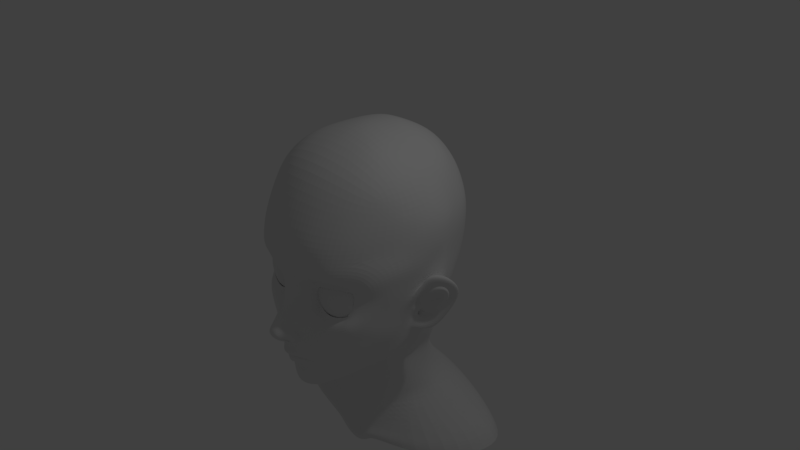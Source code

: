 # Source: CharacterTutorial.blend  (saved by Blender 2.79.0; exported with 4.5.12 LTS)
import bpy
from mathutils import Matrix  # noqa: F401  (used for matrix-valued properties, if any)

bpy.ops.wm.read_factory_settings(use_empty=True)
scene = bpy.context.scene
scene.name = 'Scene'

# ---- collections
col_collection_1 = bpy.data.collections.new('Collection 1'); scene.collection.children.link(col_collection_1)

# ---- world
world_world = bpy.data.worlds.new('World'); scene.world = world_world
world_world.color = (0.05088, 0.05088, 0.05088)
world_world.use_sun_shadow = False
world_world.sun_shadow_jitter_overblur = 0.0
world_world.cycles.sampling_method = 'MANUAL'

# ---- cameras
cam_camera = bpy.data.cameras.new('Camera')
cam_camera.clip_end = 100.0
cam_camera.lens = 35.0
cam_camera.sensor_width = 32.0
cam_camera.sensor_height = 18.0
cam_camera.ortho_scale = 7.314
cam_camera.dof.focus_distance = 0.0
cam_camera.dof.aperture_fstop = 128.0

# ---- lights
light_lamp = bpy.data.lights.new('Lamp', 'POINT')
light_lamp.transmission_factor = 0.0
light_lamp.cutoff_distance = 30.0
light_lamp.energy = 100.0
light_lamp.shadow_buffer_clip_start = 1.001
light_lamp.shadow_soft_size = 0.1
light_lamp.shadow_maximum_resolution = 0.006
light_lamp.use_absolute_resolution = True

# ---- meshes
me_plane = bpy.data.meshes.new('Plane')
me_plane.from_pydata([(3.926, -2.542, 13.41), (3.765, 0.1757, 13.91), (4.498, 1.382, 13.99), (9.94, 1.68, 11.99), (9.032, -2.993, 12.51), (9.912, -1.399, 12.29), (8.653, 2.042, 13.11), (4.212, -3.072, 13.24), (5.868, -3.561, 13.67), (5.76, 1.768, 14.03), (2.257, 2.732, 16.71), (2.914, 1.32, 15.37), (4.02, 2.672, 16.31), (11.05, 1.817, 11.5), (9.603, -3.697, 13.49), (10.48, -1.861, 11.76), (9.567, 2.978, 13.63), (4.205, -4.263, 14.58), (6.474, -4.438, 14.42), (5.813, 2.964, 15.34), (4.161, 4.355, 16.7), (12.49, 3.288, 11.25), (10.1, -5.092, 13.27), (11.72, -2.438, 10.68), (10.23, 4.994, 13.56), (3.636, -5.508, 15.1), (10.29, -7.328, 11.13), (5.861, 4.526, 16.23), (0.0, 2.634, 16.91), (0.0, 4.301, 17.4), (0.0, -1.431, 17.04), (0.0, 1.178, 16.67), (0.0, -2.816, 17.8), (2.411, -3.68, 16.29), (2.587, -2.258, 15.25), (2.482, 4.295, 17.13), (1.493, 1.194, 16.47), (1.045, -3.005, 17.64), (1.067, -1.61, 16.91), (0.0, -6.588, 20.61), (0.8692, -6.75, 20.37), (0.0, -7.312, 20.39), (0.7908, -7.225, 20.2), (0.0, -8.968, 18.36), (0.4935, -8.914, 18.17), (0.0, -10.61, 17.8), (0.9806, -10.3, 17.66), (0.0, -11.21, 18.11), (0.8516, -10.91, 17.9), (4.756, -12.78, 14.43), (4.219, -12.7, 15.02), (0.0, -14.15, 16.06), (0.0, -13.29, 17.32), (2.215, -13.11, 16.01), (2.231, -13.64, 15.58), (3.312, -12.14, 15.67), (3.728, -11.92, 15.23), (1.058, -13.29, 16.63), (0.9309, -13.94, 16.0), (5.402, -12.87, 13.97), (0.0, -14.87, 15.6), (2.602, -14.52, 14.82), (5.05, -11.24, 14.95), (1.094, -15.02, 15.11), (0.0, -9.869, 17.74), (0.6695, -9.706, 17.62), (0.0, -19.67, 13.7), (2.344, -18.99, 13.19), (1.238, -19.45, 13.56), (0.0, -18.24, 15.64), (1.134, -18.06, 15.41), (3.127, -17.26, 14.22), (0.0, -18.73, 6.173), (2.699, -17.76, 5.612), (1.238, -18.22, 5.854), (10.57, -12.67, 5.1), (9.662, -11.74, 7.429), (11.88, -10.27, 3.488), (11.15, -9.775, 6.076), (15.16, 4.456, 2.536), (0.0, -3.919, 18.8), (0.0, -5.012, 19.72), (1.03, -5.09, 19.48), (1.058, -4.017, 18.57), (2.691, -7.388, 17.12), (3.524, -7.142, 15.88), (2.361, -8.483, 17.75), (2.715, -9.581, 16.33), (14.38, -0.5146, 4.2), (13.91, -0.1279, 5.263), (12.36, -7.318, 5.341), (12.52, -7.339, 3.52), (14.95, -0.6967, 3.589), (12.75, -5.234, 2.483), (14.9, 6.879, -3.083), (15.01, 1.582, 1.486), (15.09, 2.709, -2.428), (15.68, 0.8519, -1.621), (12.54, -7.445, -1.661), (12.97, -6.28, -1.029), (14.72, -2.075, -2.65), (14.36, -2.008, -3.921), (12.61, -8.049, 0.6414), (13.45, -6.718, -1.181), (2.827, 23.16, 1.019), (5.972, 22.12, 0.9901), (0.0, 23.67, 0.8023), (2.653, 1.856, -17.93), (5.841, 1.995, -16.36), (0.0, 2.074, -18.1), (2.764, 22.87, -5.147), (5.89, 21.68, -4.909), (0.0, 23.12, -5.334), (3.438, 19.66, 11.05), (6.118, 19.0, 10.49), (0.0, 20.02, 11.28), (4.249, -30.95, 2.387), (2.854, -31.1, 2.936), (4.545, -27.77, 2.41), (6.116, -27.04, 0.8273), (7.824, -21.5, -0.3663), (6.511, -21.85, 1.653), (8.341, -16.16, -1.021), (8.031, -16.17, 1.077), (11.39, -10.38, -1.558), (11.04, -10.38, 0.8334), (9.847, -13.5, 4.022), (11.79, -10.33, 2.349), (0.0, -19.37, 11.01), (1.263, -19.15, 10.87), (2.385, -18.74, 10.6), (0.0, -21.43, 4.984), (2.065, -22.01, 3.575), (1.159, -21.34, 4.401), (10.2, -0.2616, 12.07), (10.89, 0.03105, 11.3), (12.37, 0.3068, 9.829), (2.438, -6.578, 17.5), (2.278, -4.748, 17.25), (1.114, -16.3, 15.46), (2.654, -15.88, 14.77), (0.0, -16.24, 15.87), (6.416, -12.72, 12.95), (6.577, -9.948, 14.33), (2.319, -10.91, 16.55), (2.068, -11.34, 16.73), (3.842, -13.18, 14.86), (3.501, -12.86, 15.14), (4.369, -13.68, 14.35), (4.331, -14.79, 13.92), (5.305, -17.17, 10.8), (4.661, -16.33, 12.64), (5.24, -17.08, 8.751), (6.886, -15.81, 9.07), (6.7, -15.94, 7.253), (6.564, -14.78, 10.64), (6.602, -6.799, 15.12), (4.943, -7.786, 15.65), (13.49, -3.213, 4.346), (13.0, -3.196, 5.791), (13.73, -3.652, 2.926), (13.99, 4.308, 8.601), (13.21, 0.203, 8.169), (12.23, -3.0, 8.645), (9.467, -2.238, 12.47), (10.33, -2.832, 12.38), (11.03, -4.126, 11.79), (11.37, -5.64, 10.21), (9.696, -10.5, 10.38), (10.58, -9.107, 9.019), (12.74, -3.103, 6.949), (14.85, 4.969, 6.029), (13.58, -0.01588, 6.736), (11.9, -6.777, 7.771), (9.06, -14.09, 6.572), (8.687, -14.4, 5.212), (8.491, -13.46, 9.146), (7.896, -11.83, 11.72), (12.78, -7.922, 1.679), (13.66, -7.681, 1.815), (0.9823, -32.03, 2.743), (2.266, -27.94, 2.692), (4.83, -21.24, 2.316), (7.389, -15.81, 2.432), (9.478, -13.35, 0.9895), (10.27, -13.4, -1.282), (0.0, -22.98, 4.351), (5.611, -24.86, 1.991), (7.184, -24.32, 0.2311), (3.432, -24.92, 2.228), (0.0, -32.28, 2.41), (0.0, -27.89, 2.721), (7.255, -3.496, 13.19), (7.777, -4.188, 14.08), (8.187, -8.993, 13.43), (8.144, -6.113, 14.52), (7.449, 1.986, 13.76), (7.768, 2.924, 14.72), (8.102, 4.568, 15.57), (8.25, -3.376, 12.83), (8.714, -3.944, 13.78), (9.103, -5.723, 14.06), (9.404, -8.13, 12.54), (9.412, 1.973, 12.63), (10.66, 2.778, 12.16), (11.67, 4.464, 11.99), (8.298, -15.32, 4.363), (0.0, -18.95, 8.762), (1.252, -18.74, 8.624), (2.525, -18.3, 8.367), (4.432, -17.27, 7.097), (6.015, -16.25, 5.591), (3.553, -21.11, 2.987), (7.201, -19.0, 1.36), (4.603, -17.68, 3.655), (6.094, -16.54, 3.04), (0.0, -25.76, 3.223), (2.053, -25.11, 2.479), (5.915, -18.88, 2.711), (8.27, -18.77, -0.7219), (2.802, -24.62, 2.41), (11.4, 7.312, 12.12), (8.288, 7.053, 15.09), (13.22, 5.992, 9.936), (0.0, 7.01, 17.47), (3.692, 7.034, 17.0), (5.823, 6.992, 16.37), (3.661, 9.517, 16.75), (5.865, 9.589, 15.92), (0.0, 9.562, 17.22), (8.471, 9.663, 14.44), (11.56, 9.92, 11.14), (5.853, 14.46, 13.71), (15.35, 7.433, 1.485), (14.91, 4.726, -2.705), (3.28, 22.44, 5.149), (6.572, 21.78, 5.232), (0.0, 22.74, 5.182), (14.71, 7.033, 5.596), (2.475, 5.283, 17.2), (0.0, 5.819, 17.52), (11.64, 16.71, -4.516), (12.44, 16.89, 0.5599), (12.31, 16.95, 4.368), (0.0, 14.82, 14.89), (3.391, 14.72, 14.52), (9.409, 19.31, -4.646), (9.476, 20.03, 5.006), (9.717, 19.86, 0.7875), (9.055, 17.92, 9.541), (8.724, 13.98, 12.28), (14.43, 13.28, 0.7182), (13.94, 13.05, 5.06), (13.34, 13.69, -4.209), (11.59, 13.33, 9.399), (11.45, 16.26, 7.554), (15.33, 9.071, 1.311), (14.65, 8.637, 5.51), (14.83, 8.802, -3.526), (15.18, 10.79, 1.031), (14.51, 10.9, -4.107), (14.37, 10.48, 5.327), (6.315, -10.48, -9.552), (0.0, -10.15, -10.57), (3.089, -1.946, -17.25), (3.093, -5.11, -15.18), (0.0, -5.111, -15.47), (0.0, -1.735, -17.13), (5.936, -1.578, -15.47), (6.495, -4.779, -13.12), (3.136, -20.77, -11.39), (6.104, -20.86, -9.901), (0.0, -20.82, -11.56), (2.907, -10.13, -10.66), (2.946, -13.45, -9.964), (6.214, -13.38, -8.737), (0.0, -13.48, -9.883), (2.987, -15.96, -9.59), (6.052, -15.95, -8.174), (0.0, -15.99, -9.508), (2.957, -18.27, -10.15), (6.005, -18.18, -8.757), (0.0, -18.3, -10.06), (9.396, -13.8, -4.976), (9.213, -13.63, -6.604), (8.177, -16.15, -4.651), (8.164, -16.14, -6.468), (8.11, -18.43, -4.565), (7.969, -18.08, -6.5), (8.417, -21.09, -5.057), (8.139, -20.94, -7.385), (9.077, -10.72, -7.509), (10.39, -10.76, -5.379), (6.428, -7.819, -11.14), (0.0, -7.957, -12.89), (3.004, -7.931, -12.82), (10.97, -7.792, -6.172), (9.269, -7.893, -8.717), (3.511, -23.01, -12.75), (6.781, -23.11, -11.17), (9.051, -23.3, -8.267), (4.658, -26.58, -15.88), (9.672, -26.56, -13.89), (13.79, -26.55, -10.33), (10.6, -24.94, -9.349), (7.798, -24.88, -12.6), (3.947, -24.86, -14.39), (0.0, -23.12, -13.05), (0.0, -26.7, -16.51), (0.0, -24.9, -15.01), (9.392, -23.25, -5.479), (11.17, -25.1, -5.888), (15.71, -26.56, -6.181), (19.68, -27.21, -6.173), (22.29, -28.72, -6.158), (17.51, -28.08, -10.92), (20.73, -29.61, -11.16), (15.48, -29.63, 1.328), (17.21, -30.65, 2.031), (3.862, -32.49, 3.226), (4.053, -33.19, 4.01), (1.288, -34.19, 3.18), (1.522, -35.09, 4.128), (0.0, -34.34, 2.882), (0.0, -35.78, 4.086), (2.411, -33.34, 3.333), (2.972, -34.11, 4.145), (17.8, -31.83, 2.257), (4.488, -33.91, 3.85), (1.837, -36.14, 3.963), (0.0, -36.68, 3.963), (3.512, -34.86, 3.963), (5.54, -28.12, -16.77), (11.89, -28.09, -14.62), (0.0, -28.31, -17.42), (6.484, -29.69, -16.92), (13.37, -29.63, -15.04), (0.0, -29.6, -17.73), (23.82, -30.67, -6.069), (21.67, -30.96, -11.14), (7.386, -31.58, -16.79), (14.75, -31.4, -15.04), (0.0, -31.51, -17.95), (13.41, -28.49, 0.461), (11.37, -10.53, -2.961), (9.904, -13.61, -2.627), (8.254, -16.15, -2.302), (8.129, -18.74, -2.076), (8.254, -21.34, -1.978), (12.18, -7.894, -3.212), (8.35, -23.9, -1.892), (8.422, -26.22, -1.772), (2.717, 12.65, -16.86), (5.779, 12.8, -15.19), (0.0, 12.04, -17.69), (10.65, 13.37, -10.13), (8.735, 12.86, -12.77), (11.59, 10.65, -10.23), (9.585, 10.33, -12.99), (2.734, 9.917, -17.73), (5.925, 10.1, -16.04), (0.0, 9.58, -18.37), (9.538, 2.397, -13.04), (9.572, -0.9722, -12.04), (9.432, -4.527, -10.43), (9.017, 16.27, -10.14), (11.44, -3.949, -7.737), (5.685, 17.79, -11.97), (2.711, 18.52, -13.04), (11.61, -0.2108, -9.076), (0.0, 18.68, -13.37), (0.0, 20.6, -10.68), (2.717, 20.41, -10.64), (5.597, 19.6, -10.03), (11.65, 2.978, -9.885), (2.691, 7.425, -18.12), (2.656, 4.879, -18.2), (5.893, 7.564, -16.49), (5.823, 4.982, -16.63), (0.0, 4.979, -18.54), (0.0, 7.33, -18.58), (9.677, 7.839, -13.28), (9.57, 5.288, -13.36), (11.86, 8.175, -10.27), (11.77, 5.705, -10.21), (7.786, 18.53, -9.32), (8.109, 15.0, -12.2), (2.683, 16.01, -15.14), (5.597, 15.58, -13.85), (0.0, 16.16, -15.59), (3.626, -1.161, 13.81), (0.0, -0.1261, 16.85), (2.751, -0.469, 15.31), (1.346, -0.07389, 16.65), (3.61, 0.3839, 14.17), (6.158, -3.974, 13.88), (3.922, -3.466, 13.64), (10.07, -1.53, 12.13), (10.63, 1.809, 11.58), (4.411, 2.402, 14.69), (5.864, 2.571, 14.36), (9.239, 2.522, 12.85), (9.141, -3.055, 12.68), (3.745, -2.573, 13.71), (10.41, -0.2854, 11.99), (9.674, -2.38, 12.45), (7.512, -3.836, 13.63), (7.705, 2.607, 13.8), (8.345, -3.492, 13.0), (10.32, 2.333, 12.48), (3.536, -1.095, 14.19), (3.687, 0.2798, 14.04), (4.152, -2.949, 13.56), (10.3, 1.626, 12.15), (4.9, 1.488, 14.46), (8.839, 2.108, 13.65), (7.383, -3.093, 13.69), (7.481, 2.062, 14.36), (8.392, -2.863, 13.28), (9.608, 2.002, 13.16), (3.581, -1.128, 14.0), (6.013, -3.109, 14.05), (9.913, -1.452, 12.28), (5.963, 1.75, 14.61), (9.417, -2.456, 12.96), (3.914, -2.534, 13.46), (10.23, -0.2593, 12.25), (9.495, -2.145, 12.7), (0.0, -12.11, 17.08), (0.91, -12.14, 16.92), (3.897, -12.6, 15.04), (2.109, -12.25, 15.99), (3.302, -12.48, 15.41), (1.098, -12.16, 16.8), (1.982, -12.27, 16.17), (3.352, -12.46, 15.35), (1.175, -12.75, 16.9), (0.0, -12.71, 17.39), (2.29, -12.72, 15.95), (4.075, -12.63, 15.09), (3.343, -12.62, 15.36), (3.244, -12.47, 15.61), (2.114, -11.91, 16.64), (0.0, -11.73, 17.76), (0.9406, -11.64, 17.58), (2.214, -6.796, 18.29), (2.114, -7.256, 18.57), (2.531, -7.31, 17.86), (2.494, -7.799, 18.01), (1.915, -5.832, 17.42), (2.756, -7.482, 16.62), (1.898, -9.134, 17.2), (1.427, -7.043, 19.3), (1.677, -6.184, 18.61), (0.9549, -7.505, 19.54), (0.5881, -8.696, 18.07), (1.482, -8.472, 18.01), (1.515, -7.969, 18.59), (1.537, -8.254, 18.26), (1.178, -8.766, 17.71), (1.236, -7.719, 19.09), (0.0, -2.333, 17.14), (0.0, -2.361, 16.82), (0.0, -2.355, 16.71), (0.1753, -2.291, 16.85), (0.09233, -2.32, 16.75), (0.0, -2.382, 16.73), (0.2635, -2.277, 17.01), (1.121, -7.478, 18.17), (0.9712, -7.531, 18.11), (1.406, -7.454, 18.88), (1.379, -7.415, 18.56), (0.6606, -7.401, 18.55), (0.6798, -7.553, 18.2), (1.246, -7.435, 18.32), (1.261, -8.364, 18.05), (1.141, -7.956, 18.83), (1.066, -8.537, 17.84), (1.33, -8.199, 18.23), (1.058, -7.958, 19.03), (0.6723, -8.5, 18.04), (1.256, -8.109, 18.47), (0.8012, -5.872, 17.73), (0.4131, -4.251, 17.32), (1.062, -5.86, 18.32), (0.7626, -4.315, 17.63), (0.4142, -5.862, 17.99), (0.2556, -4.131, 17.54), (0.9082, -5.835, 17.86), (0.5315, -4.256, 17.37), (0.3046, -4.239, 17.32), (0.6722, -5.917, 17.69), (0.6739, -4.271, 17.49), (1.022, -5.817, 18.08), (0.1634, -4.184, 17.4), (0.4524, -5.953, 17.71), (1.093, -6.198, 20.32), (0.0, -6.013, 20.53), (1.104, -7.515, 19.87), (0.0, -7.662, 20.18), (0.0, -8.409, 19.44), (0.8128, -8.282, 19.15), (0.7596, -8.139, 18.76), (0.0, -2.348, 16.97), (1.009, -7.426, 18.7), (0.8528, -8.247, 18.51), (0.7169, -5.861, 18.15), (0.4926, -4.217, 17.58), (14.43, -0.9192, 2.73), (13.72, -3.332, 2.183), (16.31, 2.931, 1.837), (16.31, 1.648, 1.333), (17.64, 2.815, -0.1977), (17.41, 1.743, -0.1238), (18.54, 0.5949, -2.479), (17.74, -2.348, -3.639), (15.28, -7.678, -1.69), (14.33, -8.356, 0.2735), (13.77, -6.353, 0.9346), (13.76, -2.715, 3.613), (12.52, -6.522, 2.923), (13.44, -5.156, 1.765), (13.15, -2.386, 1.962), (13.9, -4.506, 0.07744), (14.08, -5.081, -0.1255), (14.89, -4.754, -0.6021), (16.91, -2.548, -1.566), (17.59, -0.3188, -1.137), (17.27, 0.654, -0.04152), (16.42, 0.7156, 0.9398), (13.82, -3.029, 0.9088), (15.84, -0.2279, 1.45), (17.86, 0.2001, -1.735), (16.96, -2.603, -2.38), (15.35, -5.428, -0.9012), (14.38, -6.236, 0.3756), (13.33, -4.369, 1.844), (13.76, -2.484, 2.535), (16.61, -0.1379, 0.1231), (16.91, -0.7696, -0.6328), (16.39, -2.474, -0.9791), (14.8, -3.992, -0.3583), (14.95, -5.163, -0.6837), (16.61, -2.604, -2.144), (17.32, -0.06478, -1.504), (16.95, 1.159, -0.08043), (16.04, 1.032, 1.038), (13.73, -1.262, 2.019), (14.94, -0.8525, 0.5235), (15.32, -1.101, -0.1658), (15.11, -2.194, -0.5135), (13.08, -5.004, 1.551), (13.47, -4.192, 0.9865), (13.55, -5.825, 0.9455), (13.99, -5.577, -0.2068), (13.13, -4.804, 1.535), (12.69, -4.433, 1.507), (13.03, -5.396, 1.136), (13.04, -4.975, 0.8012), (12.78, -4.933, 1.513), (12.99, -4.376, 1.071), (13.46, -5.6, 0.7831), (13.44, -5.199, 0.2874), (11.61, -4.801, 2.459), (11.77, -4.647, 2.171), (12.03, -5.341, 2.03), (12.12, -4.959, 1.514), (13.61, -3.739, 1.071), (13.4, -2.358, 2.191), (14.06, -1.011, 2.163), (15.67, -0.4174, 0.4729), (16.14, -0.924, -0.4466), (15.74, -2.142, -0.8049), (15.8, 3.243, 1.674), (16.9, 3.02, -0.4225), (17.71, 0.7877, -2.755), (16.87, -2.304, -3.973), (14.1, -8.285, -1.787), (13.64, -8.569, -0.8776), (15.74, 2.896, 1.148), (16.74, 2.467, -0.8188), (16.63, 0.3146, -1.946), (16.16, -2.332, -3.12), (13.92, -7.157, -1.333), (13.27, -7.633, -0.4467), (15.01, 0.3072, -2.731), (15.32, -0.2513, -2.009), (1.25, -19.3, 12.22), (2.364, -18.86, 11.89), (10.21, -13.09, 4.561), (11.83, -10.3, 2.918), (0.0, -19.52, 12.35), (5.272, -17.12, 9.776), (6.793, -15.88, 8.162), (8.874, -14.24, 5.892), (12.65, -7.63, 2.599), (13.09, -7.101, 2.369), (15.37, 0.3645, 2.031), (15.67, 1.799, 2.557), (13.6, -5.755, 1.35), (13.31, -5.414, 1.248), (15.05, 0.01058, 1.601), (16.94, 0.258, 0.04077), (17.25, -0.5442, -0.885), (16.65, -2.511, -1.273), (14.84, -4.373, -0.4802), (13.73, -4.885, 0.3899), (16.16, 0.1944, 1.202), (13.99, -4.794, -0.02404), (13.12, -5.267, 1.148), (13.21, -4.787, 0.6792), (13.08, -5.1, 1.336), (12.86, -4.704, 1.154), (11.82, -5.071, 2.245), (11.94, -4.803, 1.843), (15.59, 2.37, 2.468), (15.38, 2.239, 1.317), (16.23, 1.717, -1.238), (15.92, -0.08143, -1.905), (15.44, -2.204, -2.885), (0.0, 23.39, -3.005), (2.748, 23.16, -2.852), (5.916, 21.99, -2.693), (15.34, 7.156, -0.8128), (15.03, 4.591, -0.08487), (12.08, 16.8, -2.314), (9.614, 19.59, -2.499), (14.17, 13.44, -1.926), (15.3, 8.936, -1.122), (15.1, 10.85, -1.555), (14.62, 2.479, 3.712), (10.07, 0.7092, 12.03), (10.97, 0.9238, 11.4), (12.43, 1.798, 10.54), (13.6, 2.255, 8.385), (14.22, 2.476, 6.383), (10.52, 0.762, 11.79), (10.27, 0.6834, 12.2), (15.02, 2.811, 0.8438), (11.85, 13.59, -7.844), (12.86, 10.87, -7.688), (10.37, 16.42, -7.925), (13.24, 8.476, -7.485), (13.24, 6.16, -7.253), (13.13, 3.648, -6.937), (13.17, 0.7461, -6.403), (0.0, 21.79, -8.328), (2.742, 21.62, -8.446), (5.705, 20.64, -8.142), (8.737, 18.71, -7.755), (13.44, -3.007, -5.444), (0.0, 22.61, -6.522), (12.68, 13.69, -5.928), (13.72, 10.99, -5.635), (11.13, 16.58, -6.163), (14.15, 8.706, -5.225), (14.35, 6.634, -4.638), (14.24, 4.347, -4.295), (14.29, 2.074, -4.115), (2.763, 22.39, -6.676), (5.822, 21.27, -6.486), (9.135, 19.04, -6.215)], [], [(410, 392, 34, 403), (396, 17, 18, 395), (404, 397, 15, 135), (399, 12, 11, 394), (226, 27, 198, 222), (409, 204, 16, 401), (400, 19, 12, 399), (408, 200, 14, 402), (403, 34, 17, 396), (405, 402, 14, 165), (165, 14, 22, 166), (200, 201, 22, 14), (407, 197, 19, 400), (135, 15, 23, 136), (19, 27, 20, 12), (17, 25, 156, 18), (204, 205, 24, 16), (35, 29, 28, 10), (393, 36, 31, 391), (33, 25, 17, 34), (37, 33, 34, 38), (36, 10, 28, 31), (11, 12, 10, 36), (32, 37, 38, 30), (392, 11, 36, 393), (20, 35, 10, 12), (82, 81, 497, 496), (40, 39, 41, 42), (501, 500, 43, 44), (65, 64, 45, 46), (46, 45, 47, 48), (56, 55, 50, 49), (58, 57, 52, 51), (146, 147, 53, 54), (144, 145, 55, 56), (54, 53, 57, 58), (146, 54, 61, 148), (56, 49, 59, 62), (58, 51, 60, 63), (44, 43, 64, 65), (144, 56, 62, 87), (70, 69, 66, 68), (54, 58, 63, 61), (71, 70, 68, 67), (139, 141, 69, 70), (208, 207, 72, 74), (140, 139, 70, 71), (176, 174, 75, 76), (76, 75, 77, 78), (37, 32, 80, 83), (83, 80, 81, 82), (138, 449, 450, 85), (85, 450, 451, 87), (65, 87, 451, 44), (159, 158, 88, 89), (78, 77, 91, 90), (158, 91, 520, 519), (101, 100, 99, 98), (102, 98, 99, 103), (585, 586, 100, 101), (102, 584, 578, 178), (29, 35, 239, 240), (235, 236, 105, 104), (376, 378, 108, 107), (379, 376, 107, 109), (115, 113, 235, 237), (621, 622, 111, 110), (368, 387, 389, 370), (230, 250, 232, 228), (232, 245, 227, 228), (242, 243, 252, 251), (244, 245, 113, 115), (119, 118, 117, 116), (188, 187, 118, 119), (219, 213, 121, 120), (185, 184, 123, 122), (98, 102, 125, 124), (590, 589, 126, 127), (209, 208, 74, 73), (587, 591, 128, 129), (594, 589, 75, 174), (74, 72, 131, 133), (588, 587, 129, 130), (632, 135, 136, 633), (636, 404, 135, 632), (634, 161, 21, 633), (83, 82, 449, 138), (33, 37, 83, 138), (25, 33, 138, 85), (63, 60, 141, 139), (73, 74, 133, 132), (62, 59, 142, 143), (148, 61, 140, 149), (46, 144, 87, 65), (46, 48, 145, 144), (157, 62, 143, 156), (59, 148, 149, 142), (49, 146, 148, 59), (49, 50, 147, 146), (61, 63, 139, 140), (588, 592, 150, 67), (71, 67, 150, 151), (592, 593, 153, 150), (151, 150, 153, 155), (149, 140, 71, 151), (142, 149, 151, 155), (85, 157, 156, 25), (194, 195, 156, 143), (88, 158, 519, 92), (90, 91, 158, 159), (170, 159, 89, 172), (23, 163, 162, 136), (635, 171, 161, 634), (166, 22, 26, 167), (23, 166, 167, 163), (15, 165, 166, 23), (397, 405, 165, 15), (170, 163, 167, 173), (177, 142, 155, 176), (169, 168, 76, 78), (159, 170, 173, 90), (630, 79, 171, 635), (163, 170, 172, 162), (90, 173, 169, 78), (395, 18, 193, 406), (168, 177, 176, 76), (593, 594, 174, 153), (155, 153, 174, 176), (18, 156, 195, 193), (202, 201, 195, 194), (595, 178, 179, 596), (595, 590, 127, 178), (178, 127, 125, 102), (213, 123, 183, 218), (187, 121, 182, 189), (117, 118, 181, 180), (124, 125, 184, 185), (126, 184, 125, 127), (184, 126, 183, 123), (186, 132, 133, 131), (118, 187, 189, 181), (120, 121, 187, 188), (180, 181, 191, 190), (194, 143, 142, 177), (401, 16, 197, 407), (16, 24, 198, 197), (167, 26, 169, 173), (26, 22, 201, 202), (193, 195, 201, 200), (406, 193, 200, 408), (168, 169, 26, 202), (177, 168, 202, 194), (13, 21, 205, 204), (398, 13, 204, 409), (121, 213, 218, 182), (183, 126, 175, 206), (130, 129, 208, 209), (129, 128, 207, 208), (152, 130, 209, 210), (154, 152, 210, 211), (175, 154, 211, 206), (132, 212, 214, 73), (122, 123, 213, 219), (206, 211, 215, 183), (214, 215, 211, 210), (73, 214, 210, 209), (216, 191, 181, 217), (186, 216, 217, 132), (189, 182, 212, 220), (212, 182, 218, 214), (214, 218, 183, 215), (132, 217, 220, 212), (181, 189, 220, 217), (198, 24, 221, 222), (230, 228, 226, 222), (223, 221, 24, 205), (161, 223, 205, 21), (620, 621, 110, 112), (20, 27, 226, 225), (225, 226, 228, 227), (622, 626, 246, 111), (231, 230, 222, 221), (233, 256, 257, 238), (628, 623, 94, 258), (247, 248, 105, 236), (623, 624, 234, 94), (224, 225, 227, 229), (113, 114, 236, 235), (248, 247, 243, 242), (114, 249, 247, 236), (79, 233, 238, 171), (255, 254, 252, 243), (625, 627, 253, 241), (114, 232, 250, 249), (245, 244, 229, 227), (240, 239, 225, 224), (243, 247, 249, 255), (225, 239, 35, 20), (641, 639, 355, 365), (171, 238, 223, 161), (629, 628, 258, 260), (250, 254, 255, 249), (259, 251, 252, 261), (231, 254, 250, 230), (626, 625, 241, 246), (257, 221, 223, 238), (231, 221, 257, 261), (256, 259, 261, 257), (627, 629, 260, 253), (254, 231, 261, 252), (237, 235, 104, 106), (85, 87, 62, 157), (294, 295, 273, 263), (295, 293, 262, 273), (107, 108, 268, 264), (264, 268, 269, 265), (109, 107, 264, 267), (267, 264, 265, 266), (282, 280, 270, 272), (280, 281, 271, 270), (273, 262, 275, 274), (263, 273, 274, 276), (284, 275, 262, 291), (274, 275, 278, 277), (276, 274, 277, 279), (277, 278, 281, 280), (279, 277, 280, 282), (346, 345, 185, 122), (347, 346, 122, 219), (348, 347, 219, 120), (271, 281, 288, 290), (290, 288, 287, 289), (281, 278, 286, 288), (288, 286, 285, 287), (278, 275, 284, 286), (286, 284, 283, 285), (345, 283, 292, 344), (283, 284, 291, 292), (265, 269, 293, 295), (266, 265, 295, 294), (349, 344, 292, 296), (297, 296, 292, 291), (293, 297, 291, 262), (271, 290, 300, 299), (270, 271, 299, 298), (305, 304, 303, 302), (306, 305, 302, 301), (298, 299, 305, 306), (299, 300, 304, 305), (306, 301, 308, 309), (298, 306, 309, 307), (270, 298, 307, 272), (290, 289, 310, 300), (300, 310, 311, 304), (304, 311, 312, 303), (350, 310, 289, 348), (313, 314, 316, 315), (312, 313, 315, 303), (314, 313, 317, 318), (318, 317, 319, 320), (326, 325, 321, 322), (322, 321, 323, 324), (190, 323, 321, 180), (320, 319, 325, 326), (180, 321, 325, 117), (117, 325, 319, 116), (320, 326, 331, 328), (326, 322, 329, 331), (322, 324, 330, 329), (318, 320, 328, 327), (308, 301, 332, 334), (302, 303, 315, 333), (301, 302, 333, 332), (334, 332, 335, 337), (333, 315, 316, 336), (332, 333, 336, 335), (316, 314, 338, 339), (336, 316, 339, 341), (335, 336, 341, 340), (337, 335, 340, 342), (314, 318, 327, 338), (343, 116, 319, 317), (312, 343, 317, 313), (351, 311, 310, 350), (119, 351, 350, 188), (188, 350, 348, 120), (98, 124, 344, 349), (185, 345, 344, 124), (289, 287, 347, 348), (287, 285, 346, 347), (285, 283, 345, 346), (311, 351, 343, 312), (119, 116, 343, 351), (386, 365, 355, 356), (653, 652, 253, 260), (358, 356, 355, 357), (354, 352, 359, 361), (352, 353, 360, 359), (353, 356, 358, 360), (293, 269, 364, 297), (268, 108, 362, 363), (377, 360, 358, 381), (269, 268, 363, 364), (353, 388, 386, 356), (372, 373, 367, 368), (371, 372, 368, 370), (660, 659, 110, 111), (364, 363, 369, 366), (363, 362, 374, 369), (297, 364, 366, 296), (384, 374, 362, 382), (357, 383, 381, 358), (383, 384, 382, 381), (108, 378, 382, 362), (378, 377, 381, 382), (361, 359, 375, 380), (380, 375, 376, 379), (359, 360, 377, 375), (375, 377, 378, 376), (642, 383, 357, 640), (643, 384, 383, 642), (644, 374, 384, 643), (645, 369, 374, 644), (659, 651, 112, 110), (197, 198, 27, 19), (649, 385, 373, 648), (649, 641, 365, 385), (373, 385, 365, 367), (353, 352, 387, 388), (245, 232, 114, 113), (388, 387, 368, 367), (389, 387, 352, 354), (386, 388, 367, 365), (34, 392, 393, 38), (38, 393, 391, 30), (394, 11, 392, 410), (411, 394, 410, 420), (413, 398, 409, 419), (416, 406, 408, 418), (415, 401, 407, 417), (421, 395, 406, 416), (422, 427, 405, 397), (637, 426, 404, 636), (417, 407, 400, 423), (427, 424, 402, 405), (425, 403, 396, 412), (418, 408, 402, 424), (423, 400, 399, 414), (419, 409, 401, 415), (414, 399, 394, 411), (426, 422, 397, 404), (412, 396, 395, 421), (420, 410, 403, 425), (390, 420, 425, 0), (7, 412, 421, 8), (134, 5, 422, 426), (2, 414, 411, 1), (203, 419, 415, 6), (9, 423, 414, 2), (199, 418, 424, 4), (0, 425, 412, 7), (164, 4, 424, 427), (196, 417, 423, 9), (631, 134, 426, 637), (5, 164, 427, 422), (8, 421, 416, 192), (6, 415, 417, 196), (192, 416, 418, 199), (3, 413, 419, 203), (1, 411, 420, 390), (437, 436, 433, 428), (436, 438, 431, 433), (440, 439, 430, 435), (439, 441, 432, 430), (441, 442, 434, 432), (444, 443, 428, 429), (442, 444, 429, 434), (438, 440, 435, 431), (53, 147, 440, 438), (145, 48, 444, 442), (48, 47, 443, 444), (55, 145, 442, 441), (50, 55, 441, 439), (147, 50, 439, 440), (57, 53, 438, 436), (52, 57, 436, 437), (496, 498, 452, 453), (445, 446, 448, 447), (84, 447, 448, 86), (137, 445, 447, 84), (496, 453, 449, 82), (137, 84, 450, 449), (84, 86, 451, 450), (446, 445, 453, 452), (445, 137, 449, 453), (501, 44, 455, 502), (86, 448, 458, 456), (446, 452, 460, 457), (452, 498, 454, 460), (44, 451, 459, 455), (451, 86, 456, 459), (448, 446, 457, 458), (490, 483, 465, 463), (492, 485, 461, 467), (507, 487, 462, 503), (494, 490, 463, 466), (483, 489, 464, 465), (487, 494, 466, 462), (489, 492, 467, 464), (481, 476, 471, 474), (480, 477, 473, 472), (478, 481, 474, 468), (477, 475, 469, 473), (505, 480, 472, 504), (476, 479, 470, 471), (475, 478, 468, 469), (456, 458, 478, 475), (460, 454, 479, 476), (502, 455, 480, 505), (459, 456, 475, 477), (458, 457, 481, 478), (455, 459, 477, 480), (457, 460, 476, 481), (474, 471, 493, 488), (488, 493, 492, 489), (472, 473, 495, 486), (486, 495, 494, 487), (468, 474, 488, 482), (482, 488, 489, 483), (473, 469, 491, 495), (495, 491, 490, 494), (504, 472, 486, 506), (506, 486, 487, 507), (471, 470, 484, 493), (493, 484, 485, 492), (469, 468, 482, 491), (491, 482, 483, 490), (39, 40, 496, 497), (42, 41, 499, 498), (40, 42, 498, 496), (484, 506, 507, 485), (470, 504, 506, 484), (454, 502, 505, 479), (479, 505, 504, 470), (485, 507, 503, 461), (498, 501, 502, 454), (498, 499, 500, 501), (92, 519, 537, 508), (598, 597, 511, 510), (510, 511, 513, 512), (512, 513, 532, 514), (514, 532, 533, 515), (515, 533, 534, 516), (516, 534, 535, 517), (517, 535, 518, 179), (596, 599, 521, 520), (160, 93, 536, 509), (93, 160, 519, 520), (160, 509, 537, 519), (536, 93, 520, 521), (532, 544, 543, 533), (521, 551, 552, 536), (597, 601, 546, 511), (599, 600, 551, 521), (533, 543, 542, 534), (511, 546, 545, 513), (509, 536, 552, 567), (534, 542, 554, 535), (513, 545, 544, 532), (509, 567, 568, 537), (537, 568, 569, 508), (535, 554, 553, 518), (530, 550, 549, 522), (605, 604, 540, 541), (604, 603, 539, 540), (603, 602, 538, 539), (602, 607, 531, 538), (608, 605, 541, 523), (524, 554, 542, 525), (525, 542, 543, 526), (526, 543, 544, 527), (527, 544, 545, 528), (528, 545, 546, 529), (607, 601, 569, 531), (531, 569, 570, 538), (538, 570, 571, 539), (539, 571, 572, 540), (540, 572, 567, 541), (608, 606, 554, 524), (541, 567, 552, 523), (560, 552, 551, 559), (609, 600, 553, 561), (561, 553, 554, 562), (610, 606, 552, 560), (612, 614, 566, 558), (556, 560, 559, 555), (611, 609, 561, 557), (557, 561, 562, 558), (612, 610, 560, 556), (613, 565, 566, 614), (611, 613, 563, 555), (558, 566, 565, 557), (555, 563, 564, 556), (522, 549, 548, 547), (522, 568, 567, 530), (547, 569, 568, 522), (548, 570, 569, 547), (549, 571, 570, 548), (550, 572, 571, 549), (530, 567, 572, 550), (516, 517, 578, 577), (514, 515, 576, 575), (510, 512, 574, 573), (515, 516, 577, 576), (512, 514, 575, 574), (576, 577, 583, 582), (574, 575, 581, 580), (577, 578, 584, 583), (575, 576, 582, 581), (573, 574, 580, 579), (92, 598, 615, 88), (178, 578, 517, 179), (584, 102, 103, 583), (88, 615, 616, 95), (616, 579, 580, 617), (96, 97, 586, 585), (618, 586, 97, 617), (618, 581, 582, 619), (619, 582, 583, 103), (100, 619, 103, 99), (586, 618, 619, 100), (581, 618, 617, 580), (95, 616, 617, 97), (579, 616, 615, 573), (510, 573, 615, 598), (557, 565, 613, 611), (563, 613, 614, 564), (558, 562, 610, 612), (555, 559, 609, 611), (556, 564, 614, 612), (562, 554, 606, 610), (559, 551, 600, 609), (523, 552, 606, 608), (529, 546, 601, 607), (524, 525, 605, 608), (528, 529, 607, 602), (527, 528, 602, 603), (526, 527, 603, 604), (525, 526, 604, 605), (518, 553, 600, 599), (508, 569, 601, 597), (179, 518, 599, 596), (92, 508, 597, 598), (91, 77, 590, 595), (91, 595, 596, 520), (154, 175, 594, 593), (152, 154, 593, 592), (130, 152, 592, 588), (67, 68, 587, 588), (175, 126, 589, 594), (68, 66, 591, 587), (77, 75, 589, 590), (251, 259, 629, 627), (248, 242, 625, 626), (259, 256, 628, 629), (242, 251, 627, 625), (233, 79, 624, 623), (256, 233, 623, 628), (105, 248, 626, 622), (106, 104, 621, 620), (104, 105, 622, 621), (96, 234, 624, 638), (79, 630, 638, 624), (3, 631, 637, 413), (413, 637, 636, 398), (89, 630, 635, 172), (172, 635, 634, 162), (162, 634, 633, 136), (398, 636, 632, 13), (13, 632, 633, 21), (638, 630, 89, 88, 95), (638, 95, 97, 96), (661, 654, 641, 649), (661, 649, 648, 660), (372, 371, 646, 647), (658, 645, 644, 657), (657, 644, 643, 656), (656, 643, 642, 655), (655, 642, 640, 653), (373, 372, 647, 648), (357, 355, 639, 640), (654, 652, 639, 641), (366, 369, 645, 650), (349, 296, 366, 650), (101, 98, 349, 650), (241, 253, 652, 654), (258, 655, 653, 260), (94, 656, 655, 258), (234, 657, 656, 94), (96, 658, 657, 234), (246, 661, 660, 111), (246, 241, 654, 661), (647, 646, 651, 659), (648, 647, 659, 660), (640, 639, 652, 653), (96, 585, 101, 658), (645, 658, 101, 650)])
_k = {(47, 48): 0.56863, (50, 55): 0.56863, (52, 57): 0.56863, (53, 147): 0.56863, (55, 145): 0.56863, (48, 145): 0.56863, (53, 57): 0.56863, (50, 147): 0.56863}
me_plane.attributes.new('crease_edge', 'FLOAT', 'EDGE').data.foreach_set('value', [_k.get((min(e.vertices), max(e.vertices)), 0.0) for e in me_plane.edges])
me_plane.use_remesh_preserve_volume = False
me_plane.use_remesh_preserve_attributes = False
me_plane.use_mirror_vertex_groups = False
me_plane.update()
me_sphere = bpy.data.meshes.new('Sphere')
me_sphere.from_pydata([(0.0, 0.1951, 0.9808), (0.0, 0.3827, 0.9239), (0.0, 0.5556, 0.8315), (0.0, 0.7071, 0.7071), (0.0, 0.8315, 0.5556), (0.0, 0.9239, 0.3827), (0.0, 0.9808, 0.1951), (0.0, 1.0, 7.55e-08), (0.0, 0.9808, -0.1951), (0.0, 0.5556, -0.8315), (0.03806, 0.1913, 0.9808), (0.07466, 0.3753, 0.9239), (0.1084, 0.5449, 0.8315), (0.1379, 0.6935, 0.7071), (0.1622, 0.8155, 0.5556), (0.1802, 0.9061, 0.3827), (0.1913, 0.9619, 0.1951), (0.1951, 0.9808, 7.55e-08), (0.1913, 0.9619, -0.1951), (0.1802, 0.9061, -0.3827), (0.1622, 0.8155, -0.5556), (0.1379, 0.6935, -0.7071), (0.1084, 0.5449, -0.8315), (0.07466, 0.3753, -0.9239), (0.03806, 0.1913, -0.9808), (0.07466, 0.1802, 0.9808), (0.1464, 0.3536, 0.9239), (0.2126, 0.5133, 0.8315), (0.2706, 0.6533, 0.7071), (0.3182, 0.7682, 0.5556), (0.3536, 0.8536, 0.3827), (0.3753, 0.9061, 0.1951), (0.3827, 0.9239, 7.55e-08), (0.3753, 0.9061, -0.1951), (0.3536, 0.8536, -0.3827), (0.3182, 0.7682, -0.5556), (0.2706, 0.6533, -0.7071), (0.2126, 0.5133, -0.8315), (0.1464, 0.3536, -0.9239), (0.07466, 0.1802, -0.9808), (0.1084, 0.1622, 0.9808), (0.2126, 0.3182, 0.9239), (0.3087, 0.4619, 0.8315), (0.3928, 0.5879, 0.7071), (0.4619, 0.6913, 0.5556), (0.5133, 0.7682, 0.3827), (0.5449, 0.8155, 0.1951), (0.5556, 0.8315, 7.55e-08), (0.5449, 0.8155, -0.1951), (0.5133, 0.7682, -0.3827), (0.4619, 0.6913, -0.5556), (0.3928, 0.5879, -0.7071), (0.3087, 0.4619, -0.8315), (0.2126, 0.3182, -0.9239), (0.1084, 0.1622, -0.9808), (0.1379, 0.1379, 0.9808), (0.2706, 0.2706, 0.9239), (0.3928, 0.3928, 0.8315), (0.5, 0.5, 0.7071), (0.5879, 0.5879, 0.5556), (0.6533, 0.6533, 0.3827), (0.6935, 0.6935, 0.1951), (0.7071, 0.7071, 7.55e-08), (0.6935, 0.6935, -0.1951), (0.6533, 0.6533, -0.3827), (0.5879, 0.5879, -0.5556), (0.5, 0.5, -0.7071), (0.3928, 0.3928, -0.8315), (0.2706, 0.2706, -0.9239), (0.1379, 0.1379, -0.9808), (0.1622, 0.1084, 0.9808), (0.3182, 0.2126, 0.9239), (0.4619, 0.3087, 0.8315), (0.5879, 0.3928, 0.7071), (0.6913, 0.4619, 0.5556), (0.7682, 0.5133, 0.3827), (0.8155, 0.5449, 0.1951), (0.8315, 0.5556, 7.55e-08), (0.8155, 0.5449, -0.1951), (0.7682, 0.5133, -0.3827), (0.6913, 0.4619, -0.5556), (0.5879, 0.3928, -0.7071), (0.4619, 0.3087, -0.8315), (0.3182, 0.2126, -0.9239), (0.1622, 0.1084, -0.9808), (0.1802, 0.07466, 0.9808), (0.3536, 0.1464, 0.9239), (0.5133, 0.2126, 0.8315), (0.6533, 0.2706, 0.7071), (0.7682, 0.3182, 0.5556), (0.8536, 0.3536, 0.3827), (0.9061, 0.3753, 0.1951), (0.9239, 0.3827, 7.55e-08), (0.9061, 0.3753, -0.1951), (0.8536, 0.3536, -0.3827), (0.7682, 0.3182, -0.5556), (0.6533, 0.2706, -0.7071), (0.5133, 0.2126, -0.8315), (0.3536, 0.1464, -0.9239), (0.1802, 0.07466, -0.9808), (0.1913, 0.03806, 0.9808), (0.3753, 0.07466, 0.9239), (0.5449, 0.1084, 0.8315), (0.6935, 0.1379, 0.7071), (0.8155, 0.1622, 0.5556), (0.9061, 0.1802, 0.3827), (0.9619, 0.1913, 0.1951), (0.9808, 0.1951, 7.55e-08), (0.9619, 0.1913, -0.1951), (0.9061, 0.1802, -0.3827), (0.8155, 0.1622, -0.5556), (0.6935, 0.1379, -0.7071), (0.5449, 0.1084, -0.8315), (0.3753, 0.07466, -0.9239), (0.1913, 0.03806, -0.9808), (0.1951, -3.266e-07, 0.9808), (0.3827, -3.192e-07, 0.9239), (0.5556, -3.117e-07, 0.8315), (0.7071, -3.192e-07, 0.7071), (0.8315, -3.341e-07, 0.5556), (0.9239, -2.745e-07, 0.3827), (0.9808, -3.937e-07, 0.1951), (1.0, -3.788e-07, 7.55e-08), (0.9808, -3.937e-07, -0.1951), (0.9239, -2.298e-07, -0.3827), (0.8315, -3.341e-07, -0.5556), (0.7071, -3.192e-07, -0.7071), (0.5556, -3.415e-07, -0.8315), (0.3827, -3.043e-07, -0.9239), (0.1951, -3.08e-07, -0.9808), (0.1913, -0.03806, 0.9808), (0.3753, -0.07466, 0.9239), (0.5449, -0.1084, 0.8315), (0.6935, -0.138, 0.7071), (0.8155, -0.1622, 0.5556), (0.9061, -0.1802, 0.3827), (0.9619, -0.1913, 0.1951), (0.9808, -0.1951, 7.55e-08), (0.9619, -0.1913, -0.1951), (0.9061, -0.1802, -0.3827), (0.8155, -0.1622, -0.5556), (0.6935, -0.138, -0.7071), (0.5449, -0.1084, -0.8315), (0.3753, -0.07466, -0.9239), (0.1913, -0.03806, -0.9808), (0.1802, -0.07466, 0.9808), (0.3536, -0.1464, 0.9239), (0.5133, -0.2126, 0.8315), (0.6533, -0.2706, 0.7071), (0.7682, -0.3182, 0.5556), (0.8536, -0.3536, 0.3827), (0.9061, -0.3753, 0.1951), (0.9239, -0.3827, 7.55e-08), (0.9061, -0.3753, -0.1951), (0.8536, -0.3536, -0.3827), (0.7682, -0.3182, -0.5556), (0.6533, -0.2706, -0.7071), (0.5133, -0.2126, -0.8315), (0.3536, -0.1464, -0.9239), (0.1802, -0.07466, -0.9808), (0.1622, -0.1084, 0.9808), (0.3182, -0.2126, 0.9239), (0.4619, -0.3087, 0.8315), (0.5879, -0.3928, 0.7071), (0.6913, -0.4619, 0.5556), (0.7682, -0.5133, 0.3827), (0.8155, -0.5449, 0.1951), (0.8315, -0.5556, 7.55e-08), (0.8155, -0.5449, -0.1951), (0.7682, -0.5133, -0.3827), (0.6913, -0.4619, -0.5556), (0.5879, -0.3928, -0.7071), (0.4619, -0.3087, -0.8315), (0.3182, -0.2126, -0.9239), (0.1622, -0.1084, -0.9808), (0.1379, -0.138, 0.9808), (0.2706, -0.2706, 0.9239), (0.3928, -0.3928, 0.8315), (0.5, -0.5, 0.7071), (0.5879, -0.5879, 0.5556), (0.6533, -0.6533, 0.3827), (0.6935, -0.6935, 0.1951), (0.7071, -0.7071, 7.55e-08), (0.6935, -0.6935, -0.1951), (0.6533, -0.6533, -0.3827), (0.5879, -0.5879, -0.5556), (0.5, -0.5, -0.7071), (0.3928, -0.3928, -0.8315), (0.2706, -0.2706, -0.9239), (0.1379, -0.138, -0.9808), (0.1084, -0.1622, 0.9808), (0.2126, -0.3182, 0.9239), (0.3087, -0.4619, 0.8315), (0.3928, -0.5879, 0.7071), (0.4619, -0.6913, 0.5556), (0.5133, -0.7682, 0.3827), (0.5449, -0.8155, 0.1951), (0.5556, -0.8315, 7.55e-08), (0.5449, -0.8155, -0.1951), (0.5133, -0.7682, -0.3827), (0.4619, -0.6913, -0.5556), (0.3928, -0.5879, -0.7071), (0.3087, -0.4619, -0.8315), (0.2126, -0.3182, -0.9239), (0.1084, -0.1622, -0.9808), (0.0, -3.258e-07, -1.0), (0.07466, -0.1802, 0.9808), (0.1464, -0.3536, 0.9239), (0.2126, -0.5133, 0.8315), (0.2706, -0.6533, 0.7071), (0.3182, -0.7682, 0.5556), (0.3536, -0.8536, 0.3827), (0.3753, -0.9061, 0.1951), (0.3827, -0.9239, 7.55e-08), (0.3753, -0.9061, -0.1951), (0.3536, -0.8536, -0.3827), (0.3182, -0.7682, -0.5556), (0.2706, -0.6533, -0.7071), (0.2126, -0.5133, -0.8315), (0.1464, -0.3536, -0.9239), (0.07466, -0.1802, -0.9808), (0.03806, -0.1913, 0.9808), (0.07466, -0.3753, 0.9239), (0.1084, -0.5449, 0.8315), (0.1379, -0.6935, 0.7071), (0.1622, -0.8155, 0.5556), (0.1802, -0.9061, 0.3827), (0.1913, -0.9619, 0.1951), (0.1951, -0.9808, 7.55e-08), (0.1913, -0.9619, -0.1951), (0.1802, -0.9061, -0.3827), (0.1622, -0.8155, -0.5556), (0.1379, -0.6935, -0.7071), (0.1084, -0.5449, -0.8315), (0.07466, -0.3753, -0.9239), (0.03806, -0.1913, -0.9808), (-7.212e-09, -0.1951, 0.9808), (4.122e-08, -0.3827, 0.9239), (2.632e-08, -0.5556, 0.8315), (-2.584e-08, -0.7071, 0.7071), (-8.544e-08, -0.8315, 0.5556), (6.357e-08, -0.9239, 0.3827), (-8.544e-08, -0.9808, 0.1951), (-1.003e-07, -1.0, 7.55e-08), (-8.544e-08, -0.9808, -0.1951), (6.357e-08, -0.9239, -0.3827), (-8.544e-08, -0.8315, -0.5556), (-2.584e-08, -0.7071, -0.7071), (-1.094e-08, -0.5556, -0.8315), (3.964e-09, -0.3827, -0.9239), (3.964e-09, -0.1951, -0.9808), (-0.03806, -0.1913, 0.9808), (-0.07466, -0.3753, 0.9239), (-0.1084, -0.5449, 0.8315), (-0.1379, -0.6935, 0.7071), (-0.1622, -0.8155, 0.5556), (-0.1802, -0.9061, 0.3827), (-0.1913, -0.9619, 0.1951), (-0.1951, -0.9808, 7.55e-08), (-0.1913, -0.9619, -0.1951), (-0.1802, -0.9061, -0.3827), (-0.1622, -0.8155, -0.5556), (-0.1379, -0.6935, -0.7071), (-0.1084, -0.5449, -0.8315), (-0.07466, -0.3753, -0.9239), (-0.03806, -0.1913, -0.9808), (-0.07466, -0.1802, 0.9808), (-0.1464, -0.3536, 0.9239), (-0.2126, -0.5133, 0.8315), (-0.2706, -0.6533, 0.7071), (-0.3182, -0.7682, 0.5556), (-0.3536, -0.8536, 0.3827), (-0.3753, -0.9061, 0.1951), (-0.3827, -0.9239, 7.55e-08), (-0.3753, -0.9061, -0.1951), (-0.3536, -0.8536, -0.3827), (-0.3182, -0.7682, -0.5556), (-0.2706, -0.6533, -0.7071), (-0.2126, -0.5133, -0.8315), (-0.1464, -0.3536, -0.9239), (-0.07466, -0.1802, -0.9808), (-0.1084, -0.1622, 0.9808), (-0.2126, -0.3182, 0.9239), (-0.3087, -0.4619, 0.8315), (-0.3928, -0.5879, 0.7071), (-0.4619, -0.6913, 0.5556), (-0.5133, -0.7682, 0.3827), (-0.5449, -0.8155, 0.1951), (-0.5556, -0.8315, 7.55e-08), (-0.5449, -0.8155, -0.1951), (-0.5133, -0.7682, -0.3827), (-0.4619, -0.6913, -0.5556), (-0.3928, -0.5879, -0.7071), (-0.3087, -0.4619, -0.8315), (-0.2126, -0.3182, -0.9239), (-0.1084, -0.1622, -0.9808), (-2.304e-07, -5.562e-07, 1.0), (-0.1379, -0.138, 0.9808), (-0.2706, -0.2706, 0.9239), (-0.3928, -0.3928, 0.8315), (-0.5, -0.5, 0.7071), (-0.5879, -0.5879, 0.5556), (-0.6533, -0.6533, 0.3827), (-0.6935, -0.6935, 0.1951), (-0.7071, -0.7071, 7.55e-08), (-0.6935, -0.6935, -0.1951), (-0.6533, -0.6533, -0.3827), (-0.5879, -0.5879, -0.5556), (-0.5, -0.5, -0.7071), (-0.3928, -0.3928, -0.8315), (-0.2706, -0.2706, -0.9239), (-0.1379, -0.1379, -0.9808), (-0.1622, -0.1084, 0.9808), (-0.3182, -0.2126, 0.9239), (-0.4619, -0.3087, 0.8315), (-0.5879, -0.3928, 0.7071), (-0.6913, -0.4619, 0.5556), (-0.7682, -0.5133, 0.3827), (-0.8155, -0.5449, 0.1951), (-0.8315, -0.5556, 7.55e-08), (-0.8155, -0.5449, -0.1951), (-0.7682, -0.5133, -0.3827), (-0.6913, -0.4619, -0.5556), (-0.5879, -0.3928, -0.7071), (-0.4619, -0.3087, -0.8315), (-0.3182, -0.2126, -0.9239), (-0.1622, -0.1084, -0.9808), (-0.1802, -0.07466, 0.9808), (-0.3536, -0.1464, 0.9239), (-0.5133, -0.2126, 0.8315), (-0.6533, -0.2706, 0.7071), (-0.7682, -0.3182, 0.5556), (-0.8536, -0.3536, 0.3827), (-0.9061, -0.3753, 0.1951), (-0.9239, -0.3827, 7.55e-08), (-0.9061, -0.3753, -0.1951), (-0.8536, -0.3536, -0.3827), (-0.7682, -0.3182, -0.5556), (-0.6533, -0.2706, -0.7071), (-0.5133, -0.2126, -0.8315), (-0.3536, -0.1464, -0.9239), (-0.1802, -0.07466, -0.9808), (-0.1913, -0.03806, 0.9808), (-0.3753, -0.07466, 0.9239), (-0.5449, -0.1084, 0.8315), (-0.6935, -0.1379, 0.7071), (-0.8155, -0.1622, 0.5556), (-0.9061, -0.1802, 0.3827), (-0.9619, -0.1913, 0.1951), (-0.9808, -0.1951, 7.55e-08), (-0.9619, -0.1913, -0.1951), (-0.9061, -0.1802, -0.3827), (-0.8155, -0.1622, -0.5556), (-0.6935, -0.1379, -0.7071), (-0.5449, -0.1084, -0.8315), (-0.3753, -0.07466, -0.9239), (-0.1913, -0.03806, -0.9808), (-0.1951, -3.117e-07, 0.9808), (-0.3827, -2.819e-07, 0.9239), (-0.5556, -2.819e-07, 0.8315), (-0.7071, -1.851e-07, 0.7071), (-0.8315, -1.404e-07, 0.5556), (-0.9239, -3.192e-07, 0.3827), (-0.9808, -9.567e-08, 0.1951), (-1.0, -1.404e-07, 7.55e-08), (-0.9808, -9.567e-08, -0.1951), (-0.9239, -3.192e-07, -0.3827), (-0.8315, -1.404e-07, -0.5556), (-0.7071, -1.851e-07, -0.7071), (-0.5556, -2.596e-07, -0.8315), (-0.3827, -2.521e-07, -0.9239), (-0.1951, -3.155e-07, -0.9808), (-0.1913, 0.03806, 0.9808), (-0.3753, 0.07466, 0.9239), (-0.5449, 0.1084, 0.8315), (-0.6935, 0.1379, 0.7071), (-0.8155, 0.1622, 0.5556), (-0.9061, 0.1802, 0.3827), (-0.9619, 0.1913, 0.1951), (-0.9808, 0.1951, 7.55e-08), (-0.9619, 0.1913, -0.1951), (-0.9061, 0.1802, -0.3827), (-0.8155, 0.1622, -0.5556), (-0.6935, 0.1379, -0.7071), (-0.5449, 0.1084, -0.8315), (-0.3753, 0.07466, -0.9239), (-0.1913, 0.03806, -0.9808), (-0.1802, 0.07466, 0.9808), (-0.3536, 0.1464, 0.9239), (-0.5133, 0.2126, 0.8315), (-0.6533, 0.2706, 0.7071), (-0.7682, 0.3182, 0.5556), (-0.8536, 0.3536, 0.3827), (-0.9061, 0.3753, 0.1951), (-0.9239, 0.3827, 7.55e-08), (-0.9061, 0.3753, -0.1951), (-0.8536, 0.3536, -0.3827), (-0.7682, 0.3182, -0.5556), (-0.6533, 0.2706, -0.7071), (-0.5133, 0.2126, -0.8315), (-0.3536, 0.1464, -0.9239), (-0.1802, 0.07466, -0.9808), (-0.1622, 0.1084, 0.9808), (-0.3182, 0.2126, 0.9239), (-0.4619, 0.3087, 0.8315), (-0.5879, 0.3928, 0.7071), (-0.6913, 0.4619, 0.5556), (-0.7682, 0.5133, 0.3827), (-0.8155, 0.5449, 0.1951), (-0.8315, 0.5556, 7.55e-08), (-0.8155, 0.5449, -0.1951), (-0.7682, 0.5133, -0.3827), (-0.6913, 0.4619, -0.5556), (-0.5879, 0.3928, -0.7071), (-0.4619, 0.3087, -0.8315), (-0.3182, 0.2126, -0.9239), (-0.1622, 0.1084, -0.9808), (-0.1379, 0.1379, 0.9808), (-0.2706, 0.2706, 0.9239), (-0.3928, 0.3928, 0.8315), (-0.5, 0.5, 0.7071), (-0.5879, 0.5879, 0.5556), (-0.6533, 0.6533, 0.3827), (-0.6935, 0.6935, 0.1951), (-0.7071, 0.7071, 7.55e-08), (-0.6935, 0.6935, -0.1951), (-0.6533, 0.6533, -0.3827), (-0.5879, 0.5879, -0.5556), (-0.5, 0.5, -0.7071), (-0.3928, 0.3928, -0.8315), (-0.2706, 0.2706, -0.9239), (-0.1379, 0.1379, -0.9808), (-0.1084, 0.1622, 0.9808), (-0.2126, 0.3182, 0.9239), (-0.3087, 0.4619, 0.8315), (-0.3928, 0.5879, 0.7071), (-0.4619, 0.6913, 0.5556), (-0.5133, 0.7682, 0.3827), (-0.5449, 0.8155, 0.1951), (-0.5556, 0.8315, 7.55e-08), (-0.5449, 0.8155, -0.1951), (-0.5133, 0.7682, -0.3827), (-0.4619, 0.6913, -0.5556), (-0.3928, 0.5879, -0.7071), (-0.3087, 0.4619, -0.8315), (-0.2126, 0.3182, -0.9239), (-0.1084, 0.1622, -0.9808), (-0.07466, 0.1802, 0.9808), (-0.1464, 0.3536, 0.9239), (-0.2126, 0.5133, 0.8315), (-0.2706, 0.6533, 0.7071), (-0.3182, 0.7682, 0.5556), (-0.3536, 0.8536, 0.3827), (-0.3753, 0.9061, 0.1951), (-0.3827, 0.9239, 7.55e-08), (-0.3753, 0.9061, -0.1951), (-0.3536, 0.8536, -0.3827), (-0.3182, 0.7682, -0.5556), (-0.2706, 0.6533, -0.7071), (-0.2126, 0.5133, -0.8315), (-0.1464, 0.3536, -0.9239), (-0.07466, 0.1802, -0.9808), (-0.03806, 0.1913, 0.9808), (-0.07466, 0.3753, 0.9239), (-0.1084, 0.5449, 0.8315), (-0.1379, 0.6935, 0.7071), (-0.1622, 0.8155, 0.5556), (-0.1802, 0.9061, 0.3827), (-0.1913, 0.9619, 0.1951), (-0.1951, 0.9808, 7.55e-08), (-0.1913, 0.9619, -0.1951), (-0.1802, 0.9061, -0.3827), (-0.1622, 0.8155, -0.5556), (-0.1379, 0.6935, -0.7071), (-0.1084, 0.5449, -0.8315), (-0.07466, 0.3753, -0.9239), (-0.03806, 0.1913, -0.9808), (6.357e-08, 0.9239, -0.3827), (2.722e-07, 0.8315, -0.5556), (1.53e-07, 0.7071, -0.7071), (7.847e-08, 0.3827, -0.9239), (1.514e-08, 0.1951, -0.9808)], [], [(4, 3, 13, 14), (9, 479, 21, 22), (5, 4, 14, 15), (480, 9, 22, 23), (6, 5, 15, 16), (481, 480, 23, 24), (7, 6, 16, 17), (0, 296, 10), (205, 481, 24), (8, 7, 17, 18), (1, 0, 10, 11), (477, 8, 18, 19), (2, 1, 11, 12), (478, 477, 19, 20), (3, 2, 12, 13), (479, 478, 20, 21), (20, 19, 34, 35), (13, 12, 27, 28), (21, 20, 35, 36), (14, 13, 28, 29), (22, 21, 36, 37), (15, 14, 29, 30), (23, 22, 37, 38), (16, 15, 30, 31), (24, 23, 38, 39), (17, 16, 31, 32), (10, 296, 25), (205, 24, 39), (18, 17, 32, 33), (11, 10, 25, 26), (19, 18, 33, 34), (12, 11, 26, 27), (39, 38, 53, 54), (32, 31, 46, 47), (25, 296, 40), (205, 39, 54), (33, 32, 47, 48), (26, 25, 40, 41), (34, 33, 48, 49), (27, 26, 41, 42), (35, 34, 49, 50), (28, 27, 42, 43), (36, 35, 50, 51), (29, 28, 43, 44), (37, 36, 51, 52), (30, 29, 44, 45), (38, 37, 52, 53), (31, 30, 45, 46), (51, 50, 65, 66), (44, 43, 58, 59), (52, 51, 66, 67), (45, 44, 59, 60), (53, 52, 67, 68), (46, 45, 60, 61), (54, 53, 68, 69), (47, 46, 61, 62), (40, 296, 55), (205, 54, 69), (48, 47, 62, 63), (41, 40, 55, 56), (49, 48, 63, 64), (42, 41, 56, 57), (50, 49, 64, 65), (43, 42, 57, 58), (55, 296, 70), (205, 69, 84), (63, 62, 77, 78), (56, 55, 70, 71), (64, 63, 78, 79), (57, 56, 71, 72), (65, 64, 79, 80), (58, 57, 72, 73), (66, 65, 80, 81), (59, 58, 73, 74), (67, 66, 81, 82), (60, 59, 74, 75), (68, 67, 82, 83), (61, 60, 75, 76), (69, 68, 83, 84), (62, 61, 76, 77), (74, 73, 88, 89), (82, 81, 96, 97), (75, 74, 89, 90), (83, 82, 97, 98), (76, 75, 90, 91), (84, 83, 98, 99), (77, 76, 91, 92), (70, 296, 85), (205, 84, 99), (78, 77, 92, 93), (71, 70, 85, 86), (79, 78, 93, 94), (72, 71, 86, 87), (80, 79, 94, 95), (73, 72, 87, 88), (81, 80, 95, 96), (93, 92, 107, 108), (86, 85, 100, 101), (94, 93, 108, 109), (87, 86, 101, 102), (95, 94, 109, 110), (88, 87, 102, 103), (96, 95, 110, 111), (89, 88, 103, 104), (97, 96, 111, 112), (90, 89, 104, 105), (98, 97, 112, 113), (91, 90, 105, 106), (99, 98, 113, 114), (92, 91, 106, 107), (85, 296, 100), (205, 99, 114), (112, 111, 126, 127), (105, 104, 119, 120), (113, 112, 127, 128), (106, 105, 120, 121), (114, 113, 128, 129), (107, 106, 121, 122), (100, 296, 115), (205, 114, 129), (108, 107, 122, 123), (101, 100, 115, 116), (109, 108, 123, 124), (102, 101, 116, 117), (110, 109, 124, 125), (103, 102, 117, 118), (111, 110, 125, 126), (104, 103, 118, 119), (116, 115, 130, 131), (124, 123, 138, 139), (117, 116, 131, 132), (125, 124, 139, 140), (118, 117, 132, 133), (126, 125, 140, 141), (119, 118, 133, 134), (127, 126, 141, 142), (120, 119, 134, 135), (128, 127, 142, 143), (121, 120, 135, 136), (129, 128, 143, 144), (122, 121, 136, 137), (115, 296, 130), (205, 129, 144), (123, 122, 137, 138), (135, 134, 149, 150), (143, 142, 157, 158), (136, 135, 150, 151), (144, 143, 158, 159), (137, 136, 151, 152), (130, 296, 145), (205, 144, 159), (138, 137, 152, 153), (131, 130, 145, 146), (139, 138, 153, 154), (132, 131, 146, 147), (140, 139, 154, 155), (133, 132, 147, 148), (141, 140, 155, 156), (134, 133, 148, 149), (142, 141, 156, 157), (154, 153, 168, 169), (147, 146, 161, 162), (155, 154, 169, 170), (148, 147, 162, 163), (156, 155, 170, 171), (149, 148, 163, 164), (157, 156, 171, 172), (150, 149, 164, 165), (158, 157, 172, 173), (151, 150, 165, 166), (159, 158, 173, 174), (152, 151, 166, 167), (145, 296, 160), (205, 159, 174), (153, 152, 167, 168), (146, 145, 160, 161), (173, 172, 187, 188), (166, 165, 180, 181), (174, 173, 188, 189), (167, 166, 181, 182), (160, 296, 175), (205, 174, 189), (168, 167, 182, 183), (161, 160, 175, 176), (169, 168, 183, 184), (162, 161, 176, 177), (170, 169, 184, 185), (163, 162, 177, 178), (171, 170, 185, 186), (164, 163, 178, 179), (172, 171, 186, 187), (165, 164, 179, 180), (185, 184, 199, 200), (178, 177, 192, 193), (186, 185, 200, 201), (179, 178, 193, 194), (187, 186, 201, 202), (180, 179, 194, 195), (188, 187, 202, 203), (181, 180, 195, 196), (189, 188, 203, 204), (182, 181, 196, 197), (175, 296, 190), (205, 189, 204), (183, 182, 197, 198), (176, 175, 190, 191), (184, 183, 198, 199), (177, 176, 191, 192), (204, 203, 219, 220), (197, 196, 212, 213), (190, 296, 206), (205, 204, 220), (198, 197, 213, 214), (191, 190, 206, 207), (199, 198, 214, 215), (192, 191, 207, 208), (200, 199, 215, 216), (193, 192, 208, 209), (201, 200, 216, 217), (194, 193, 209, 210), (202, 201, 217, 218), (195, 194, 210, 211), (203, 202, 218, 219), (196, 195, 211, 212), (209, 208, 223, 224), (217, 216, 231, 232), (210, 209, 224, 225), (218, 217, 232, 233), (211, 210, 225, 226), (219, 218, 233, 234), (212, 211, 226, 227), (220, 219, 234, 235), (213, 212, 227, 228), (206, 296, 221), (205, 220, 235), (214, 213, 228, 229), (207, 206, 221, 222), (215, 214, 229, 230), (208, 207, 222, 223), (216, 215, 230, 231), (228, 227, 242, 243), (221, 296, 236), (205, 235, 250), (229, 228, 243, 244), (222, 221, 236, 237), (230, 229, 244, 245), (223, 222, 237, 238), (231, 230, 245, 246), (224, 223, 238, 239), (232, 231, 246, 247), (225, 224, 239, 240), (233, 232, 247, 248), (226, 225, 240, 241), (234, 233, 248, 249), (227, 226, 241, 242), (235, 234, 249, 250), (247, 246, 261, 262), (240, 239, 254, 255), (248, 247, 262, 263), (241, 240, 255, 256), (249, 248, 263, 264), (242, 241, 256, 257), (250, 249, 264, 265), (243, 242, 257, 258), (236, 296, 251), (205, 250, 265), (244, 243, 258, 259), (237, 236, 251, 252), (245, 244, 259, 260), (238, 237, 252, 253), (246, 245, 260, 261), (239, 238, 253, 254), (251, 296, 266), (205, 265, 280), (259, 258, 273, 274), (252, 251, 266, 267), (260, 259, 274, 275), (253, 252, 267, 268), (261, 260, 275, 276), (254, 253, 268, 269), (262, 261, 276, 277), (255, 254, 269, 270), (263, 262, 277, 278), (256, 255, 270, 271), (264, 263, 278, 279), (257, 256, 271, 272), (265, 264, 279, 280), (258, 257, 272, 273), (270, 269, 284, 285), (278, 277, 292, 293), (271, 270, 285, 286), (279, 278, 293, 294), (272, 271, 286, 287), (280, 279, 294, 295), (273, 272, 287, 288), (266, 296, 281), (205, 280, 295), (274, 273, 288, 289), (267, 266, 281, 282), (275, 274, 289, 290), (268, 267, 282, 283), (276, 275, 290, 291), (269, 268, 283, 284), (277, 276, 291, 292), (289, 288, 304, 305), (282, 281, 297, 298), (290, 289, 305, 306), (283, 282, 298, 299), (291, 290, 306, 307), (284, 283, 299, 300), (292, 291, 307, 308), (285, 284, 300, 301), (293, 292, 308, 309), (286, 285, 301, 302), (294, 293, 309, 310), (287, 286, 302, 303), (295, 294, 310, 311), (288, 287, 303, 304), (281, 296, 297), (205, 295, 311), (309, 308, 323, 324), (302, 301, 316, 317), (310, 309, 324, 325), (303, 302, 317, 318), (311, 310, 325, 326), (304, 303, 318, 319), (297, 296, 312), (205, 311, 326), (305, 304, 319, 320), (298, 297, 312, 313), (306, 305, 320, 321), (299, 298, 313, 314), (307, 306, 321, 322), (300, 299, 314, 315), (308, 307, 322, 323), (301, 300, 315, 316), (321, 320, 335, 336), (314, 313, 328, 329), (322, 321, 336, 337), (315, 314, 329, 330), (323, 322, 337, 338), (316, 315, 330, 331), (324, 323, 338, 339), (317, 316, 331, 332), (325, 324, 339, 340), (318, 317, 332, 333), (326, 325, 340, 341), (319, 318, 333, 334), (312, 296, 327), (205, 326, 341), (320, 319, 334, 335), (313, 312, 327, 328), (340, 339, 354, 355), (333, 332, 347, 348), (341, 340, 355, 356), (334, 333, 348, 349), (327, 296, 342), (205, 341, 356), (335, 334, 349, 350), (328, 327, 342, 343), (336, 335, 350, 351), (329, 328, 343, 344), (337, 336, 351, 352), (330, 329, 344, 345), (338, 337, 352, 353), (331, 330, 345, 346), (339, 338, 353, 354), (332, 331, 346, 347), (344, 343, 358, 359), (352, 351, 366, 367), (345, 344, 359, 360), (353, 352, 367, 368), (346, 345, 360, 361), (354, 353, 368, 369), (347, 346, 361, 362), (355, 354, 369, 370), (348, 347, 362, 363), (356, 355, 370, 371), (349, 348, 363, 364), (342, 296, 357), (205, 356, 371), (350, 349, 364, 365), (343, 342, 357, 358), (351, 350, 365, 366), (363, 362, 377, 378), (371, 370, 385, 386), (364, 363, 378, 379), (357, 296, 372), (205, 371, 386), (365, 364, 379, 380), (358, 357, 372, 373), (366, 365, 380, 381), (359, 358, 373, 374), (367, 366, 381, 382), (360, 359, 374, 375), (368, 367, 382, 383), (361, 360, 375, 376), (369, 368, 383, 384), (362, 361, 376, 377), (370, 369, 384, 385), (382, 381, 396, 397), (375, 374, 389, 390), (383, 382, 397, 398), (376, 375, 390, 391), (384, 383, 398, 399), (377, 376, 391, 392), (385, 384, 399, 400), (378, 377, 392, 393), (386, 385, 400, 401), (379, 378, 393, 394), (372, 296, 387), (205, 386, 401), (380, 379, 394, 395), (373, 372, 387, 388), (381, 380, 395, 396), (374, 373, 388, 389), (401, 400, 415, 416), (394, 393, 408, 409), (387, 296, 402), (205, 401, 416), (395, 394, 409, 410), (388, 387, 402, 403), (396, 395, 410, 411), (389, 388, 403, 404), (397, 396, 411, 412), (390, 389, 404, 405), (398, 397, 412, 413), (391, 390, 405, 406), (399, 398, 413, 414), (392, 391, 406, 407), (400, 399, 414, 415), (393, 392, 407, 408), (405, 404, 419, 420), (413, 412, 427, 428), (406, 405, 420, 421), (414, 413, 428, 429), (407, 406, 421, 422), (415, 414, 429, 430), (408, 407, 422, 423), (416, 415, 430, 431), (409, 408, 423, 424), (402, 296, 417), (205, 416, 431), (410, 409, 424, 425), (403, 402, 417, 418), (411, 410, 425, 426), (404, 403, 418, 419), (412, 411, 426, 427), (424, 423, 438, 439), (417, 296, 432), (205, 431, 446), (425, 424, 439, 440), (418, 417, 432, 433), (426, 425, 440, 441), (419, 418, 433, 434), (427, 426, 441, 442), (420, 419, 434, 435), (428, 427, 442, 443), (421, 420, 435, 436), (429, 428, 443, 444), (422, 421, 436, 437), (430, 429, 444, 445), (423, 422, 437, 438), (431, 430, 445, 446), (443, 442, 457, 458), (436, 435, 450, 451), (444, 443, 458, 459), (437, 436, 451, 452), (445, 444, 459, 460), (438, 437, 452, 453), (446, 445, 460, 461), (439, 438, 453, 454), (432, 296, 447), (205, 446, 461), (440, 439, 454, 455), (433, 432, 447, 448), (441, 440, 455, 456), (434, 433, 448, 449), (442, 441, 456, 457), (435, 434, 449, 450), (205, 461, 476), (455, 454, 469, 470), (448, 447, 462, 463), (456, 455, 470, 471), (449, 448, 463, 464), (457, 456, 471, 472), (450, 449, 464, 465), (458, 457, 472, 473), (451, 450, 465, 466), (459, 458, 473, 474), (452, 451, 466, 467), (460, 459, 474, 475), (453, 452, 467, 468), (461, 460, 475, 476), (454, 453, 468, 469), (447, 296, 462), (474, 473, 479, 9), (467, 466, 4, 5), (475, 474, 9, 480), (468, 467, 5, 6), (476, 475, 480, 481), (469, 468, 6, 7), (462, 296, 0), (205, 476, 481), (470, 469, 7, 8), (463, 462, 0, 1), (471, 470, 8, 477), (464, 463, 1, 2), (472, 471, 477, 478), (465, 464, 2, 3), (473, 472, 478, 479), (466, 465, 3, 4)])
me_sphere.polygons.foreach_set('use_smooth', [True] * 512)
me_sphere.use_remesh_preserve_volume = False
me_sphere.use_remesh_preserve_attributes = False
me_sphere.use_mirror_vertex_groups = False
me_sphere.update()

# ---- objects
ob_plane = bpy.data.objects.new('Plane', me_plane)
ob_sphere = bpy.data.objects.new('Sphere', me_sphere)
ob_lamp = bpy.data.objects.new('Lamp', light_lamp)
ob_camera = bpy.data.objects.new('Camera', cam_camera)

# ---- transforms, parenting, visibility, modifiers, constraints
ob_plane.location = (2.98e-08, -4.441e-16, 3.725e-09)
ob_plane.rotation_euler = (1.571, -0.0, 0.0)
ob_plane.scale = (0.07685, 0.07685, 0.07685)
ob_plane.lineart.crease_threshold = 0.0
_m = ob_plane.modifiers.new('Mirror', 'MIRROR')
_m.use_clip = True
_m = ob_plane.modifiers.new('Subsurf', 'SUBSURF')
_m.uv_smooth = 'PRESERVE_CORNERS'
_m.quality = 2
_m.levels = 3
_m.show_only_control_edges = False
ob_sphere.location = (0.5118, -0.9374, -0.01086)
ob_sphere.rotation_euler = (-1.571, -2.22e-16, 0.2471)
ob_sphere.scale = (0.2905, 0.327, 0.1457)
ob_sphere.lineart.crease_threshold = 0.0
_m = ob_sphere.modifiers.new('Mirror', 'MIRROR')
_m.mirror_object = ob_plane
ob_lamp.location = (4.076, 1.005, 5.904)
ob_lamp.rotation_euler = (0.6503, 0.05522, 1.866)
ob_lamp.lock_rotations_4d = False
ob_lamp.empty_display_type = 'ARROWS'
ob_lamp.color = (0.0, 0.0, 0.0, 0.0)
ob_lamp.lineart.crease_threshold = 0.0
ob_camera.location = (7.481, -6.508, 5.344)
ob_camera.rotation_euler = (1.109, 0.0, 0.8149)
ob_camera.lock_rotations_4d = False
ob_camera.empty_display_type = 'ARROWS'
ob_camera.color = (0.0, 0.0, 0.0, 0.0)
ob_camera.display_type = 'WIRE'
ob_camera.lineart.crease_threshold = 0.0

# ---- collection membership
col_collection_1.objects.link(ob_plane)
col_collection_1.objects.link(ob_sphere)
col_collection_1.objects.link(ob_lamp)
col_collection_1.objects.link(ob_camera)

# ---- scene / render settings (as saved in the file)
scene.camera = ob_camera
scene.frame_start = 1; scene.frame_end = 250; scene.frame_set(0)
scene.render.engine = 'BLENDER_EEVEE_NEXT'
scene.render.resolution_percentage = 50
scene.render.dither_intensity = 0.0
scene.cycles.use_denoising = False
scene.cycles.samples = 128
scene.cycles.sampling_pattern = 'TABULATED_SOBOL'
scene.cycles.use_adaptive_sampling = False
scene.cycles.use_light_tree = False
scene.cycles.blur_glossy = 0.0
scene.cycles.sample_clamp_indirect = 0.0
scene.view_settings.view_transform = 'Standard'
bpy.context.view_layer.update()
